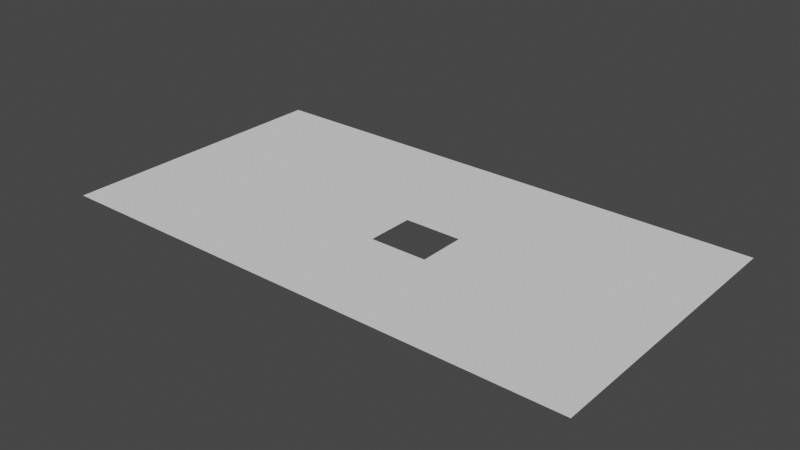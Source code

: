 # Source: dimensiones.222_hueco.blend  (saved by Blender 2.82.7; exported with 4.5.12 LTS)
import bpy
from mathutils import Matrix  # noqa: F401  (used for matrix-valued properties, if any)

bpy.ops.wm.read_factory_settings(use_empty=True)
scene = bpy.context.scene
scene.name = 'Scene'

# ---- world
world_world = bpy.data.worlds.new('World'); scene.world = world_world
world_world.use_nodes = True; world_world.node_tree.nodes.clear()
_N = world_world.node_tree.nodes; _L = world_world.node_tree.links
n0 = _N.new('ShaderNodeOutputWorld'); n0.name = 'World Output'; n0.location = (300, 300)
n1 = _N.new('ShaderNodeBackground'); n1.name = 'Background'; n1.location = (10, 300)
n1.inputs[0].default_value = (0.05088, 0.05088, 0.05088, 1.0)
_L.new(n1.outputs[0], n0.inputs[0])
n0.is_active_output = True
world_world.color = (0.05088, 0.05088, 0.05088)
world_world.use_sun_shadow = False
world_world.sun_shadow_jitter_overblur = 0.0

# ---- meshes
me_plane_011 = bpy.data.meshes.new('Plane.011')
me_plane_011.from_pydata([(-1.347, 0.7116, 2.016), (-1.347, 0.5758, 2.016), (-1.522, 0.7116, 2.016), (-1.522, 0.5758, 2.016), (-1.522, 0.7116, 2.016), (-1.522, 0.5758, 2.016), (-1.347, 0.6664, 2.016), (-1.347, 0.6211, 2.016), (-1.522, 0.6664, 2.016), (-1.522, 0.6211, 2.016), (-1.464, 0.7116, 2.016), (-1.405, 0.7116, 2.016), (-1.405, 0.5758, 2.016), (-1.464, 0.5758, 2.016), (-1.405, 0.6664, 2.016), (-1.405, 0.6211, 2.016), (-1.464, 0.6664, 2.016), (-1.464, 0.6211, 2.016), (-1.405, 0.6437, 2.016), (-1.464, 0.6437, 2.016), (-1.435, 0.6664, 2.016), (-1.435, 0.6211, 2.016), (-1.435, 0.6437, 2.016), (-1.405, 0.6324, 2.016), (-1.464, 0.6324, 2.016), (-1.42, 0.6664, 2.016), (-1.42, 0.6211, 2.016), (-1.405, 0.655, 2.016), (-1.464, 0.655, 2.016), (-1.449, 0.6664, 2.016), (-1.449, 0.6211, 2.016), (-1.435, 0.6324, 2.016), (-1.435, 0.655, 2.016), (-1.449, 0.6437, 2.016), (-1.449, 0.655, 2.016), (-1.42, 0.655, 2.016), (-1.449, 0.6324, 2.016), (-1.405, 0.6267, 2.016), (-1.464, 0.6267, 2.016), (-1.413, 0.6664, 2.016), (-1.413, 0.6211, 2.016), (-1.405, 0.6494, 2.016), (-1.464, 0.6494, 2.016), (-1.442, 0.6664, 2.016), (-1.442, 0.6211, 2.016), (-1.435, 0.6267, 2.016), (-1.435, 0.6494, 2.016), (-1.413, 0.6437, 2.016), (-1.442, 0.6437, 2.016), (-1.405, 0.6381, 2.016), (-1.464, 0.6381, 2.016), (-1.427, 0.6664, 2.016), (-1.427, 0.6211, 2.016), (-1.405, 0.6607, 2.016), (-1.464, 0.6607, 2.016), (-1.456, 0.6664, 2.016), (-1.456, 0.6211, 2.016), (-1.435, 0.6381, 2.016), (-1.435, 0.6607, 2.016), (-1.456, 0.6437, 2.016), (-1.449, 0.6494, 2.016), (-1.449, 0.6607, 2.016), (-1.442, 0.655, 2.016), (-1.456, 0.655, 2.016), (-1.42, 0.6494, 2.016), (-1.42, 0.6607, 2.016), (-1.413, 0.655, 2.016), (-1.427, 0.655, 2.016), (-1.42, 0.6267, 2.016), (-1.413, 0.6324, 2.016), (-1.449, 0.6267, 2.016), (-1.449, 0.6381, 2.016), (-1.442, 0.6324, 2.016), (-1.456, 0.6324, 2.016), (-1.456, 0.6381, 2.016), (-1.442, 0.6381, 2.016), (-1.442, 0.6267, 2.016), (-1.413, 0.6381, 2.016), (-1.413, 0.6267, 2.016), (-1.427, 0.6607, 2.016), (-1.413, 0.6607, 2.016), (-1.413, 0.6494, 2.016), (-1.456, 0.6607, 2.016), (-1.442, 0.6607, 2.016), (-1.442, 0.6494, 2.016), (-1.456, 0.6494, 2.016), (-1.427, 0.6494, 2.016), (-1.427, 0.6267, 2.016), (-1.456, 0.6267, 2.016), (-1.416, 0.6437, 2.016), (-1.416, 0.6324, 2.016), (-1.413, 0.6352, 2.016), (-1.413, 0.6409, 2.016), (-1.416, 0.6381, 2.016), (-1.413, 0.6296, 2.016), (-1.416, 0.6267, 2.016), (-1.413, 0.6465, 2.016), (-1.416, 0.6494, 2.016), (-1.416, 0.6296, 2.016), (-1.416, 0.6409, 2.016), (-1.416, 0.6352, 2.016), (-1.416, 0.6465, 2.016)], [], [(17, 9, 3, 13), (2, 8, 9, 3, 5, 4), (7, 15, 12, 1), (15, 40, 26, 52, 21, 44, 30, 56, 17, 13, 12), (0, 11, 14, 6), (6, 14, 53, 27, 41, 18, 49, 23, 37, 15, 7), (11, 10, 16, 55, 29, 43, 20, 51, 25, 39, 14), (88, 38, 17, 56), (10, 2, 8, 16), (16, 8, 9, 17, 38, 24, 50, 19, 42, 28, 54), (87, 45, 21, 52), (85, 42, 19, 59), (84, 60, 33, 48), (83, 61, 34, 62), (82, 54, 28, 63), (80, 65, 35, 66), (79, 58, 32, 67), (78, 95, 68, 26, 40), (76, 70, 30, 44), (75, 71, 36, 72), (74, 50, 24, 73), (71, 74, 73, 36), (33, 59, 74, 71), (59, 19, 50, 74), (57, 75, 72, 31), (22, 48, 75, 57), (48, 33, 71, 75), (45, 76, 44, 21), (31, 72, 76, 45), (72, 36, 70, 76), (49, 77, 91, 69, 23), (18, 47, 92, 77, 49), (37, 78, 40, 15), (23, 69, 94, 78, 37), (65, 79, 67, 35), (25, 51, 79, 65), (51, 20, 58, 79), (53, 80, 66, 27), (14, 39, 80, 53), (39, 25, 65, 80), (41, 81, 96, 47, 18), (27, 66, 81, 41), (66, 35, 64, 97, 81), (61, 82, 63, 34), (29, 55, 82, 61), (55, 16, 54, 82), (58, 83, 62, 32), (20, 43, 83, 58), (43, 29, 61, 83), (46, 84, 48, 22), (32, 62, 84, 46), (62, 34, 60, 84), (60, 85, 59, 33), (34, 63, 85, 60), (63, 28, 42, 85), (35, 67, 86, 64), (67, 32, 46, 86), (68, 87, 52, 26), (70, 88, 56, 30), (36, 73, 88, 70), (73, 24, 38, 88), (94, 98, 95, 78), (69, 90, 98, 94), (92, 99, 93, 77), (47, 89, 99, 92), (91, 100, 90, 69), (77, 93, 100, 91), (96, 101, 89, 47), (81, 97, 101, 96)])
_uv = me_plane_011.uv_layers.new(name='UVMap')
_uv.uv.foreach_set('vector', [0.7368, 0.9099, 0.7368, 0.9099, 0.7369, 0.9099, 0.7369, 0.9099, 0.7365, 0.9099, 0.7367, 0.9099, 0.7368, 0.9099, 0.7369, 0.9099, 0.7369, 0.9099, 0.7365, 0.9099, 0.7368, 0.9099, 0.7368, 0.9099, 0.7369, 0.9099, 0.7369, 0.9099, 0.7368, 0.9099, 0.7368, 0.9099, 0.7368, 0.9099, 0.7368, 0.9099, 0.7368, 0.9099, 0.7368, 0.9099, 0.7368, 0.9099, 0.7368, 0.9099, 0.7368, 0.9099, 0.7369, 0.9099, 0.7369, 0.9099, 0.7365, 0.9099, 0.7365, 0.9099, 0.7367, 0.9099, 0.7367, 0.9099, 0.7367, 0.9099, 0.7367, 0.9099, 0.7367, 0.9099, 0.7367, 0.9099, 0.7367, 0.9099, 0.7367, 0.9099, 0.7367, 0.9099, 0.7367, 0.9099, 0.7368, 0.9099, 0.7368, 0.9099, 0.7368, 0.9099, 0.7365, 0.9099, 0.7365, 0.9099, 0.7367, 0.9099, 0.7367, 0.9099, 0.7367, 0.9099, 0.7367, 0.9099, 0.7367, 0.9099, 0.7367, 0.9099, 0.7367, 0.9099, 0.7367, 0.9099, 0.7367, 0.9099, 0.7368, 0.9099, 0.7368, 0.9099, 0.7368, 0.9099, 0.7368, 0.9099, 0.7365, 0.9099, 0.7365, 0.9099, 0.7367, 0.9099, 0.7367, 0.9099, 0.7367, 0.9099, 0.7367, 0.9099, 0.7368, 0.9099, 0.7368, 0.9099, 0.7368, 0.9099, 0.7367, 0.9099, 0.7367, 0.9099, 0.7367, 0.9099, 0.7367, 0.9099, 0.7367, 0.9099, 0.7367, 0.9099, 0.7368, 0.9099, 0.7368, 0.9099, 0.7368, 0.9099, 0.7368, 0.9099, 0.7367, 0.9099, 0.7367, 0.9099, 0.7367, 0.9099, 0.7367, 0.9099, 0.7367, 0.9099, 0.7367, 0.9099, 0.7367, 0.9099, 0.7367, 0.9099, 0.7367, 0.9099, 0.7367, 0.9099, 0.7367, 0.9099, 0.7367, 0.9099, 0.7367, 0.9099, 0.7367, 0.9099, 0.7367, 0.9099, 0.7367, 0.9099, 0.7367, 0.9099, 0.7367, 0.9099, 0.7367, 0.9099, 0.7367, 0.9099, 0.7367, 0.9099, 0.7367, 0.9099, 0.7367, 0.9099, 0.7367, 0.9099, 0.7368, 0.9099, 0.7368, 0.9099, 0.7368, 0.9099, 0.7368, 0.9099, 0.7368, 0.9099, 0.7368, 0.9099, 0.7368, 0.9099, 0.7368, 0.9099, 0.7368, 0.9099, 0.7367, 0.9099, 0.7367, 0.9099, 0.7367, 0.9099, 0.7367, 0.9099, 0.7367, 0.9099, 0.7367, 0.9099, 0.7367, 0.9099, 0.7367, 0.9099, 0.7367, 0.9099, 0.7367, 0.9099, 0.7367, 0.9099, 0.7367, 0.9099, 0.7367, 0.9099, 0.7367, 0.9099, 0.7367, 0.9099, 0.7367, 0.9099, 0.7367, 0.9099, 0.7367, 0.9099, 0.7367, 0.9099, 0.7367, 0.9099, 0.7367, 0.9099, 0.7367, 0.9099, 0.7367, 0.9099, 0.7367, 0.9099, 0.7367, 0.9099, 0.7367, 0.9099, 0.7367, 0.9099, 0.7367, 0.9099, 0.7367, 0.9099, 0.7367, 0.9099, 0.7367, 0.9099, 0.7367, 0.9099, 0.7368, 0.9099, 0.7368, 0.9099, 0.7368, 0.9099, 0.7368, 0.9099, 0.7367, 0.9099, 0.7367, 0.9099, 0.7368, 0.9099, 0.7368, 0.9099, 0.7367, 0.9099, 0.7367, 0.9099, 0.7368, 0.9099, 0.7368, 0.9099, 0.7367, 0.9099, 0.7367, 0.9099, 0.7367, 0.9099, 0.7367, 0.9099, 0.7367, 0.9099, 0.7367, 0.9099, 0.7367, 0.9099, 0.7367, 0.9099, 0.7367, 0.9099, 0.7367, 0.9099, 0.7368, 0.9099, 0.7368, 0.9099, 0.7368, 0.9099, 0.7368, 0.9099, 0.7367, 0.9099, 0.7367, 0.9099, 0.7368, 0.9099, 0.7368, 0.9099, 0.7368, 0.9099, 0.7367, 0.9099, 0.7367, 0.9099, 0.7367, 0.9099, 0.7367, 0.9099, 0.7367, 0.9099, 0.7367, 0.9099, 0.7367, 0.9099, 0.7367, 0.9099, 0.7367, 0.9099, 0.7367, 0.9099, 0.7367, 0.9099, 0.7367, 0.9099, 0.7367, 0.9099, 0.7367, 0.9099, 0.7367, 0.9099, 0.7367, 0.9099, 0.7367, 0.9099, 0.7367, 0.9099, 0.7367, 0.9099, 0.7367, 0.9099, 0.7367, 0.9099, 0.7367, 0.9099, 0.7367, 0.9099, 0.7367, 0.9099, 0.7367, 0.9099, 0.7367, 0.9099, 0.7367, 0.9099, 0.7367, 0.9099, 0.7367, 0.9099, 0.7367, 0.9099, 0.7367, 0.9099, 0.7367, 0.9099, 0.7367, 0.9099, 0.7367, 0.9099, 0.7367, 0.9099, 0.7367, 0.9099, 0.7367, 0.9099, 0.7367, 0.9099, 0.7367, 0.9099, 0.7367, 0.9099, 0.7367, 0.9099, 0.7367, 0.9099, 0.7367, 0.9099, 0.7367, 0.9099, 0.7367, 0.9099, 0.7367, 0.9099, 0.7367, 0.9099, 0.7367, 0.9099, 0.7367, 0.9099, 0.7367, 0.9099, 0.7367, 0.9099, 0.7367, 0.9099, 0.7367, 0.9099, 0.7367, 0.9099, 0.7367, 0.9099, 0.7367, 0.9099, 0.7367, 0.9099, 0.7367, 0.9099, 0.7367, 0.9099, 0.7367, 0.9099, 0.7367, 0.9099, 0.7367, 0.9099, 0.7367, 0.9099, 0.7367, 0.9099, 0.7367, 0.9099, 0.7367, 0.9099, 0.7367, 0.9099, 0.7367, 0.9099, 0.7367, 0.9099, 0.7367, 0.9099, 0.7367, 0.9099, 0.7367, 0.9099, 0.7367, 0.9099, 0.7367, 0.9099, 0.7367, 0.9099, 0.7367, 0.9099, 0.7367, 0.9099, 0.7367, 0.9099, 0.7367, 0.9099, 0.7367, 0.9099, 0.7367, 0.9099, 0.7367, 0.9099, 0.7367, 0.9099, 0.7367, 0.9099, 0.7367, 0.9099, 0.7367, 0.9099, 0.7367, 0.9099, 0.7367, 0.9099, 0.7367, 0.9099, 0.7367, 0.9099, 0.7367, 0.9099, 0.7367, 0.9099, 0.7367, 0.9099, 0.7367, 0.9099, 0.7368, 0.9099, 0.7368, 0.9099, 0.7368, 0.9099, 0.7368, 0.9099, 0.7368, 0.9099, 0.7368, 0.9099, 0.7368, 0.9099, 0.7368, 0.9099, 0.7367, 0.9099, 0.7367, 0.9099, 0.7368, 0.9099, 0.7368, 0.9099, 0.7367, 0.9099, 0.7367, 0.9099, 0.7368, 0.9099, 0.7368, 0.9099, 0.7368, 0.9099, 0.7368, 0.9099, 0.7368, 0.9099, 0.7368, 0.9099, 0.7367, 0.9099, 0.7367, 0.9099, 0.7368, 0.9099, 0.7368, 0.9099, 0.7367, 0.9099, 0.7367, 0.9099, 0.7367, 0.9099, 0.7367, 0.9099, 0.7367, 0.9099, 0.7367, 0.9099, 0.7367, 0.9099, 0.7367, 0.9099, 0.7367, 0.9099, 0.7367, 0.9099, 0.7367, 0.9099, 0.7367, 0.9099, 0.7367, 0.9099, 0.7367, 0.9099, 0.7367, 0.9099, 0.7367, 0.9099, 0.7367, 0.9099, 0.7367, 0.9099, 0.7367, 0.9099, 0.7367, 0.9099, 0.7367, 0.9099, 0.7367, 0.9099, 0.7367, 0.9099, 0.7367, 0.9099])
me_plane_011.materials.append(None)
me_plane_011.use_remesh_preserve_volume = False
me_plane_011.use_remesh_preserve_attributes = False
me_plane_011.use_mirror_vertex_groups = False
me_plane_011.update()

# ---- objects
ob_dimensiones_222 = bpy.data.objects.new('dimensiones.222', me_plane_011)

# ---- transforms, parenting, visibility, modifiers, constraints
ob_dimensiones_222.location = (0.0, 0.0, 0.1723)
ob_dimensiones_222.scale = (32.5, 22.5, 1.0)
ob_dimensiones_222.lineart.crease_threshold = 0.0

# ---- collection membership
scene.collection.objects.link(ob_dimensiones_222)

# ---- scene / render settings (as saved in the file)
scene.frame_start = 1; scene.frame_end = 250; scene.frame_set(1)
scene.render.engine = 'BLENDER_EEVEE_NEXT'
scene.cycles.use_denoising = False
scene.cycles.samples = 128
scene.cycles.sampling_pattern = 'TABULATED_SOBOL'
scene.cycles.use_adaptive_sampling = False
scene.cycles.use_light_tree = False
scene.view_settings.view_transform = 'Filmic'
bpy.context.view_layer.update()

# ---- added for rendering (the .blend has no active camera and no usable light): camera, sun
cam_auto = bpy.data.cameras.new('AutoCamera')
cam_auto.lens = 50.0
cam_auto.sensor_width = 36.0
cam_auto.clip_end = 1000.0
ob_auto_camera = bpy.data.objects.new('AutoCamera', cam_auto)
scene.collection.objects.link(ob_auto_camera)
ob_auto_camera.location = (-40.629, 7.29225, 6.98253)
ob_auto_camera.rotation_euler = (1.09748, -7.21219e-08, 0.694738)
scene.camera = ob_auto_camera
light_auto_sun = bpy.data.lights.new('AutoSun', 'SUN')
light_auto_sun.energy = 3.0
light_auto_sun.angle = 0.0523599
ob_auto_sun = bpy.data.objects.new('AutoSun', light_auto_sun)
scene.collection.objects.link(ob_auto_sun)
ob_auto_sun.rotation_euler = (0.872665, 0.174533, 0.523599)
bpy.context.view_layer.update()
